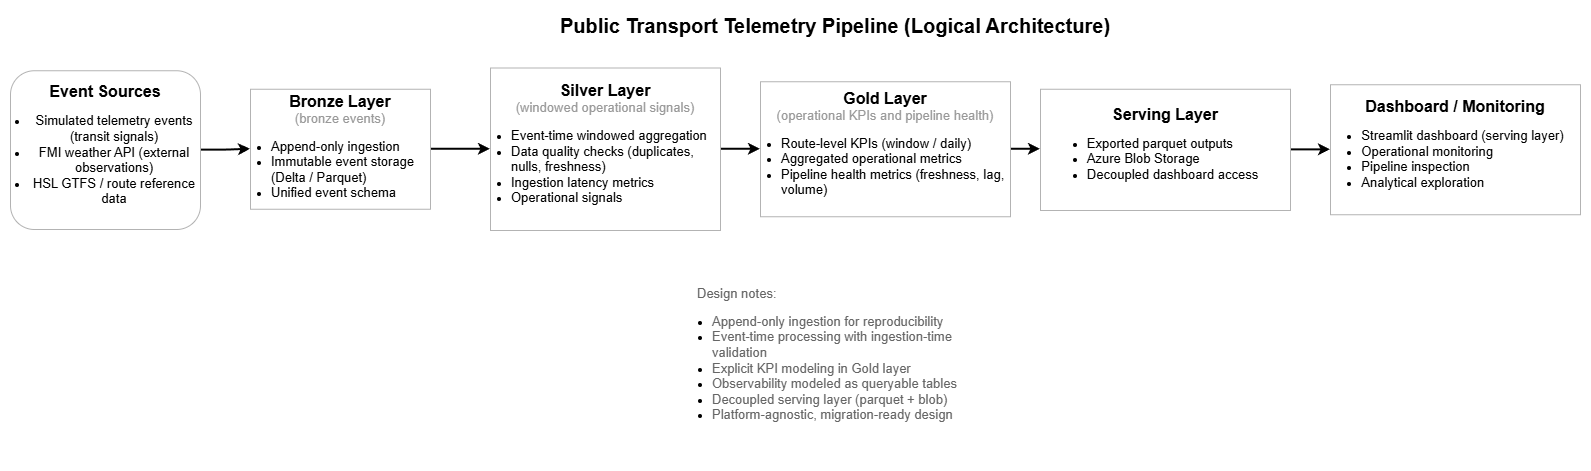

The diagram above was exported from draw.io. Its source (the exported page's mxGraphModel, read from the mxfile embedded in the PNG):
<mxGraphModel dx="992" dy="502" grid="1" gridSize="10" guides="1" tooltips="1" connect="1" arrows="1" fold="1" page="1" pageScale="1" pageWidth="850" pageHeight="1100" math="0" shadow="0">
  <root>
    <mxCell id="0" />
    <mxCell id="1" parent="0" />
    <mxCell id="2X2qnZ1WKai6CJDZ0wY9-3" edge="1" parent="1" source="vzoY0lL-eZCPfsN6UwiT-1" style="edgeStyle=orthogonalEdgeStyle;rounded=0;orthogonalLoop=1;jettySize=auto;html=1;exitX=1;exitY=0.5;exitDx=0;exitDy=0;strokeWidth=2;" target="vzoY0lL-eZCPfsN6UwiT-2">
      <mxGeometry relative="1" as="geometry" />
    </mxCell>
    <mxCell id="vzoY0lL-eZCPfsN6UwiT-1" parent="1" style="rounded=1;whiteSpace=wrap;html=1;strokeColor=#B3B3B3;" value="&lt;span style=&quot;font-size: 16px;&quot;&gt;&lt;b&gt;Event Sources&lt;/b&gt;&lt;/span&gt;&lt;div&gt;&lt;ul style=&quot;padding-left: 18px;&quot;&gt;&lt;li&gt;&lt;font style=&quot;font-size: 13px;&quot;&gt;Simulated telemetry events (transit signals)&lt;/font&gt;&lt;/li&gt;&lt;li&gt;&lt;font style=&quot;font-size: 13px;&quot;&gt;FMI weather API (external observations)&lt;/font&gt;&lt;/li&gt;&lt;li&gt;&lt;font style=&quot;font-size: 13px;&quot;&gt;HSL GTFS / route reference data&lt;/font&gt;&lt;/li&gt;&lt;/ul&gt;&lt;/div&gt;" vertex="1">
      <mxGeometry height="158.75" width="190" x="30" y="290.25" as="geometry" />
    </mxCell>
    <mxCell id="vzoY0lL-eZCPfsN6UwiT-6" edge="1" parent="1" source="vzoY0lL-eZCPfsN6UwiT-2" style="edgeStyle=orthogonalEdgeStyle;rounded=0;orthogonalLoop=1;jettySize=auto;html=1;exitX=1;exitY=0.5;exitDx=0;exitDy=0;strokeWidth=2;" target="vzoY0lL-eZCPfsN6UwiT-3">
      <mxGeometry relative="1" as="geometry" />
    </mxCell>
    <mxCell id="vzoY0lL-eZCPfsN6UwiT-2" parent="1" style="rounded=0;whiteSpace=wrap;html=1;strokeColor=#B3B3B3;" value="&lt;font style=&quot;font-size: 16px;&quot;&gt;&lt;b&gt;Bronze Layer&lt;/b&gt;&lt;/font&gt;&lt;div&gt;&lt;span style=&quot;background-color: transparent;&quot;&gt;&lt;font style=&quot;font-size: 13px; color: light-dark(rgb(153, 153, 153), rgb(255, 255, 255));&quot;&gt;(bronze events)&lt;/font&gt;&lt;/span&gt;&lt;div&gt;&lt;ul style=&quot;padding-left: 20px; margin-bottom: 6px;&quot;&gt;&lt;li style=&quot;text-align: left;&quot;&gt;&lt;span style=&quot;font-size: 13px;&quot;&gt;Append-only ingestion&lt;/span&gt;&lt;/li&gt;&lt;li style=&quot;text-align: left;&quot;&gt;&lt;span style=&quot;font-size: 13px;&quot;&gt;Immutable event storage (Delta / Parquet)&lt;/span&gt;&lt;/li&gt;&lt;li style=&quot;text-align: left;&quot;&gt;&lt;span style=&quot;font-size: 13px;&quot;&gt;Unified event schema&lt;/span&gt;&lt;/li&gt;&lt;/ul&gt;&lt;/div&gt;&lt;/div&gt;" vertex="1">
      <mxGeometry height="120" width="180" x="270" y="308.75" as="geometry" />
    </mxCell>
    <mxCell id="2X2qnZ1WKai6CJDZ0wY9-4" edge="1" parent="1" source="vzoY0lL-eZCPfsN6UwiT-3" style="edgeStyle=orthogonalEdgeStyle;rounded=0;orthogonalLoop=1;jettySize=auto;html=1;exitX=1;exitY=0.5;exitDx=0;exitDy=0;entryX=0;entryY=0.5;entryDx=0;entryDy=0;strokeWidth=2;" target="2X2qnZ1WKai6CJDZ0wY9-1">
      <mxGeometry relative="1" as="geometry" />
    </mxCell>
    <mxCell id="vzoY0lL-eZCPfsN6UwiT-3" parent="1" style="rounded=0;whiteSpace=wrap;html=1;strokeColor=#B3B3B3;" value="&lt;b&gt;&lt;font style=&quot;font-size: 16px;&quot;&gt;Silver Layer&lt;/font&gt;&lt;/b&gt;&lt;div&gt;&lt;font color=&quot;#999999&quot;&gt;&lt;span style=&quot;font-size: 13px;&quot;&gt;(windowed operational signals)&lt;/span&gt;&lt;/font&gt;&lt;/div&gt;&lt;div&gt;&lt;ul style=&quot;padding-left: 20px;&quot;&gt;&lt;li style=&quot;text-align: left;&quot;&gt;&lt;span style=&quot;font-size: 13px;&quot;&gt;Event-time windowed aggregation&lt;/span&gt;&lt;/li&gt;&lt;li style=&quot;text-align: left;&quot;&gt;&lt;span style=&quot;font-size: 13px;&quot;&gt;Data quality checks (duplicates, nulls, freshness)&lt;/span&gt;&lt;/li&gt;&lt;li style=&quot;text-align: left;&quot;&gt;&lt;span style=&quot;font-size: 13px;&quot;&gt;Ingestion latency metrics&lt;/span&gt;&lt;/li&gt;&lt;li style=&quot;text-align: left;&quot;&gt;&lt;span style=&quot;font-size: 13px;&quot;&gt;Operational signals&lt;/span&gt;&lt;/li&gt;&lt;/ul&gt;&lt;/div&gt;" vertex="1">
      <mxGeometry height="162.5" width="230" x="510" y="287.5" as="geometry" />
    </mxCell>
    <mxCell id="vzoY0lL-eZCPfsN6UwiT-4" parent="1" style="rounded=0;whiteSpace=wrap;html=1;strokeColor=#B3B3B3;" value="&lt;span style=&quot;font-size: 16px;&quot;&gt;&lt;b&gt;Dashboard / Monitoring&lt;/b&gt;&lt;/span&gt;&lt;br&gt;&lt;div&gt;&lt;ul style=&quot;padding-left: 15px;&quot;&gt;&lt;li style=&quot;text-align: left;&quot;&gt;&lt;span style=&quot;font-size: 13px;&quot;&gt;Streamlit dashboard (serving layer)&lt;/span&gt;&lt;/li&gt;&lt;li style=&quot;text-align: left;&quot;&gt;&lt;span style=&quot;font-size: 13px;&quot;&gt;Operational monitoring&lt;/span&gt;&lt;/li&gt;&lt;li style=&quot;text-align: left;&quot;&gt;&lt;span style=&quot;font-size: 13px;&quot;&gt;Pipeline inspection&lt;/span&gt;&lt;/li&gt;&lt;li style=&quot;text-align: left;&quot;&gt;&lt;span style=&quot;font-size: 13px;&quot;&gt;Analytical exploration&lt;/span&gt;&lt;/li&gt;&lt;/ul&gt;&lt;/div&gt;" vertex="1">
      <mxGeometry height="130" width="250" x="1350" y="304.25" as="geometry" />
    </mxCell>
    <mxCell id="vzoY0lL-eZCPfsN6UwiT-8" parent="1" style="text;html=1;whiteSpace=wrap;strokeColor=none;fillColor=none;align=left;verticalAlign=middle;rounded=0;" value="&lt;div&gt;&lt;font style=&quot;font-size: 13px; color: rgb(102, 102, 102);&quot;&gt;Design notes:&lt;/font&gt;&lt;/div&gt;&lt;div&gt;&lt;ul style=&quot;padding-left: 15px;&quot;&gt;&lt;li&gt;&lt;font style=&quot;font-size: 13px; color: rgb(102, 102, 102);&quot;&gt;Append-only ingestion for reproducibility&lt;/font&gt;&lt;/li&gt;&lt;li&gt;&lt;font style=&quot;font-size: 13px; color: rgb(102, 102, 102);&quot;&gt;Event-time processing with ingestion-time validation&lt;/font&gt;&lt;/li&gt;&lt;li&gt;&lt;font style=&quot;font-size: 13px; color: rgb(102, 102, 102);&quot;&gt;Explicit KPI modeling in Gold layer&lt;/font&gt;&lt;/li&gt;&lt;li&gt;&lt;font style=&quot;font-size: 13px; color: rgb(102, 102, 102);&quot;&gt;Observability modeled as queryable tables&lt;/font&gt;&lt;/li&gt;&lt;li&gt;&lt;font style=&quot;font-size: 13px; color: rgb(102, 102, 102);&quot;&gt;Decoupled serving layer (parquet + blob)&lt;/font&gt;&lt;/li&gt;&lt;li&gt;&lt;font style=&quot;font-size: 13px; color: rgb(102, 102, 102);&quot;&gt;Platform-agnostic, migration-ready design&lt;/font&gt;&lt;/li&gt;&lt;/ul&gt;&lt;/div&gt;" vertex="1">
      <mxGeometry height="200" width="280" x="715" y="480" as="geometry" />
    </mxCell>
    <mxCell id="vzoY0lL-eZCPfsN6UwiT-9" parent="1" style="text;html=1;whiteSpace=wrap;strokeColor=none;fillColor=none;align=center;verticalAlign=middle;rounded=0;" value="&lt;font style=&quot;font-size: 20px;&quot;&gt;&lt;b&gt;Public Transport Telemetry Pipeline (Logical Architecture)&lt;/b&gt;&lt;/font&gt;" vertex="1">
      <mxGeometry height="30" width="590" x="560" y="230" as="geometry" />
    </mxCell>
    <mxCell id="ELJaTdhQunm_MoUozJMm-3" edge="1" parent="1" source="2X2qnZ1WKai6CJDZ0wY9-1" style="edgeStyle=orthogonalEdgeStyle;rounded=0;orthogonalLoop=1;jettySize=auto;html=1;exitX=1;exitY=0.5;exitDx=0;exitDy=0;entryX=0;entryY=0.5;entryDx=0;entryDy=0;strokeWidth=2;" target="ELJaTdhQunm_MoUozJMm-1">
      <mxGeometry relative="1" as="geometry" />
    </mxCell>
    <mxCell id="2X2qnZ1WKai6CJDZ0wY9-1" parent="1" style="rounded=0;whiteSpace=wrap;html=1;strokeColor=#B3B3B3;" value="&lt;b&gt;&lt;font style=&quot;font-size: 16px;&quot;&gt;Gold Layer&lt;/font&gt;&lt;/b&gt;&lt;div&gt;&lt;font color=&quot;#999999&quot;&gt;&lt;span style=&quot;font-size: 13px;&quot;&gt;(operational KPIs and pipeline health)&lt;/span&gt;&lt;/font&gt;&lt;/div&gt;&lt;div&gt;&lt;ul style=&quot;padding-left: 20px;&quot;&gt;&lt;li style=&quot;text-align: left;&quot;&gt;&lt;span style=&quot;font-size: 13px; background-color: transparent; color: light-dark(rgb(0, 0, 0), rgb(255, 255, 255));&quot;&gt;Route-level KPIs (window / daily)&lt;/span&gt;&lt;/li&gt;&lt;li style=&quot;text-align: left;&quot;&gt;&lt;span style=&quot;font-size: 13px;&quot;&gt;Aggregated operational metrics&lt;/span&gt;&lt;/li&gt;&lt;li style=&quot;text-align: left;&quot;&gt;&lt;span style=&quot;font-size: 13px;&quot;&gt;Pipeline health metrics (freshness, lag, volume)&lt;/span&gt;&lt;/li&gt;&lt;/ul&gt;&lt;/div&gt;" vertex="1">
      <mxGeometry height="135" width="250" x="780" y="301.25" as="geometry" />
    </mxCell>
    <mxCell id="ELJaTdhQunm_MoUozJMm-4" edge="1" parent="1" source="ELJaTdhQunm_MoUozJMm-1" style="edgeStyle=orthogonalEdgeStyle;rounded=0;orthogonalLoop=1;jettySize=auto;html=1;exitX=1;exitY=0.5;exitDx=0;exitDy=0;entryX=0;entryY=0.5;entryDx=0;entryDy=0;strokeWidth=2;" target="vzoY0lL-eZCPfsN6UwiT-4">
      <mxGeometry relative="1" as="geometry" />
    </mxCell>
    <mxCell id="ELJaTdhQunm_MoUozJMm-1" parent="1" style="rounded=0;whiteSpace=wrap;html=1;strokeColor=#B3B3B3;" value="&lt;span style=&quot;font-size: 16px;&quot;&gt;&lt;b&gt;Serving Layer&lt;/b&gt;&lt;/span&gt;&lt;br&gt;&lt;div&gt;&lt;ul style=&quot;padding-left: 15px;&quot;&gt;&lt;li style=&quot;text-align: left;&quot;&gt;&lt;span style=&quot;font-size: 13px;&quot;&gt;Exported parquet outputs&lt;/span&gt;&lt;/li&gt;&lt;li style=&quot;text-align: left;&quot;&gt;&lt;span style=&quot;font-size: 13px;&quot;&gt;Azure Blob Storage&lt;/span&gt;&lt;/li&gt;&lt;li style=&quot;text-align: left;&quot;&gt;&lt;span style=&quot;font-size: 13px;&quot;&gt;Decoupled dashboard access&lt;/span&gt;&lt;/li&gt;&lt;/ul&gt;&lt;/div&gt;" vertex="1">
      <mxGeometry height="121.25" width="250" x="1060" y="308.75" as="geometry" />
    </mxCell>
  </root>
</mxGraphModel>